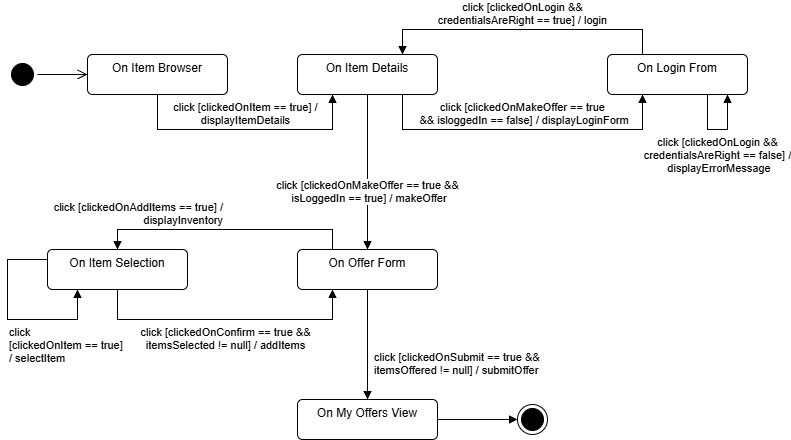

The diagram above was exported from draw.io. Its source (the exported page's mxGraphModel, read from the mxfile embedded in the PNG):
<mxGraphModel dx="2000" dy="1138" grid="1" gridSize="10" guides="1" tooltips="1" connect="1" arrows="1" fold="1" page="1" pageScale="1" pageWidth="827" pageHeight="1169" math="0" shadow="0">
  <root>
    <mxCell id="0" />
    <mxCell id="1" parent="0" />
    <mxCell id="0ToUDdBaOlqvC_XgFN17-2" parent="1" style="html=1;align=center;verticalAlign=top;rounded=1;absoluteArcSize=1;arcSize=10;dashed=0;whiteSpace=wrap;" value="On Item Browser" vertex="1">
      <mxGeometry height="40" width="140" x="120" y="75" as="geometry" />
    </mxCell>
    <mxCell id="0ToUDdBaOlqvC_XgFN17-3" parent="1" style="ellipse;html=1;shape=endState;fillColor=strokeColor;" value="" vertex="1">
      <mxGeometry height="30" width="30" x="550" y="425" as="geometry" />
    </mxCell>
    <mxCell id="0ToUDdBaOlqvC_XgFN17-4" parent="1" style="ellipse;html=1;shape=startState;fillColor=#000000;strokeColor=light-dark(#000000, #ff9090);" value="" vertex="1">
      <mxGeometry height="30" width="30" x="40" y="80" as="geometry" />
    </mxCell>
    <mxCell id="0ToUDdBaOlqvC_XgFN17-5" edge="1" parent="1" source="0ToUDdBaOlqvC_XgFN17-4" style="edgeStyle=orthogonalEdgeStyle;html=1;verticalAlign=bottom;endArrow=open;endSize=8;strokeColor=light-dark(#000000, #ff9090);rounded=0;" target="0ToUDdBaOlqvC_XgFN17-2" value="">
      <mxGeometry relative="1" as="geometry">
        <mxPoint x="95" y="300" as="targetPoint" />
      </mxGeometry>
    </mxCell>
    <mxCell id="0ToUDdBaOlqvC_XgFN17-6" parent="1" style="html=1;align=center;verticalAlign=top;rounded=1;absoluteArcSize=1;arcSize=10;dashed=0;whiteSpace=wrap;" value="On My Offers View" vertex="1">
      <mxGeometry height="40" width="140" x="330" y="420" as="geometry" />
    </mxCell>
    <mxCell id="0ToUDdBaOlqvC_XgFN17-7" parent="1" style="html=1;align=center;verticalAlign=top;rounded=1;absoluteArcSize=1;arcSize=10;dashed=0;whiteSpace=wrap;" value="On Login From" vertex="1">
      <mxGeometry height="40" width="140" x="640" y="75" as="geometry" />
    </mxCell>
    <mxCell id="0ToUDdBaOlqvC_XgFN17-8" parent="1" style="html=1;align=center;verticalAlign=top;rounded=1;absoluteArcSize=1;arcSize=10;dashed=0;whiteSpace=wrap;" value="On Offer Form" vertex="1">
      <mxGeometry height="40" width="140" x="330" y="270" as="geometry" />
    </mxCell>
    <mxCell id="0ToUDdBaOlqvC_XgFN17-9" parent="1" style="html=1;align=center;verticalAlign=top;rounded=1;absoluteArcSize=1;arcSize=10;dashed=0;whiteSpace=wrap;" value="On Item Details" vertex="1">
      <mxGeometry height="40" width="140" x="330" y="75" as="geometry" />
    </mxCell>
    <mxCell id="0ToUDdBaOlqvC_XgFN17-10" parent="1" style="html=1;align=center;verticalAlign=top;rounded=1;absoluteArcSize=1;arcSize=10;dashed=0;whiteSpace=wrap;" value="On Item Selection" vertex="1">
      <mxGeometry height="40" width="140" x="80" y="270" as="geometry" />
    </mxCell>
    <mxCell id="0ToUDdBaOlqvC_XgFN17-11" edge="1" parent="1" source="0ToUDdBaOlqvC_XgFN17-2" style="html=1;verticalAlign=bottom;endArrow=block;curved=0;rounded=0;entryX=0.25;entryY=1;entryDx=0;entryDy=0;" target="0ToUDdBaOlqvC_XgFN17-9" value="click [clickedOnItem == true] / &lt;br&gt;displayItemDetails">
      <mxGeometry relative="1" width="80" as="geometry">
        <Array as="points">
          <mxPoint x="190" y="150" />
          <mxPoint x="365" y="150" />
        </Array>
        <mxPoint x="380" y="290" as="sourcePoint" />
        <mxPoint x="460" y="290" as="targetPoint" />
      </mxGeometry>
    </mxCell>
    <mxCell id="0ToUDdBaOlqvC_XgFN17-12" edge="1" parent="1" source="0ToUDdBaOlqvC_XgFN17-9" style="html=1;verticalAlign=top;endArrow=block;curved=0;rounded=0;labelPosition=center;verticalLabelPosition=bottom;align=center;" target="0ToUDdBaOlqvC_XgFN17-8" value="click [clickedOnMakeOffer == true &amp;amp;&amp;amp;&lt;br&gt;&amp;nbsp;isLoggedIn == true] / makeOffer">
      <mxGeometry relative="1" width="80" as="geometry">
        <mxPoint x="300" y="228" as="sourcePoint" />
        <mxPoint x="600" y="197" as="targetPoint" />
      </mxGeometry>
    </mxCell>
    <mxCell id="0ToUDdBaOlqvC_XgFN17-13" edge="1" parent="1" source="0ToUDdBaOlqvC_XgFN17-8" style="html=1;verticalAlign=bottom;endArrow=block;curved=0;rounded=0;exitX=0.25;exitY=0;exitDx=0;exitDy=0;labelPosition=left;verticalLabelPosition=top;align=right;" target="0ToUDdBaOlqvC_XgFN17-10" value="click [clickedOnAddItems == true] /&lt;br&gt;&amp;nbsp;displayInventory">
      <mxGeometry relative="1" width="80" as="geometry">
        <Array as="points">
          <mxPoint x="365" y="250" />
          <mxPoint x="150" y="250" />
        </Array>
        <mxPoint x="540" y="300" as="sourcePoint" />
        <mxPoint x="180" y="280" as="targetPoint" />
      </mxGeometry>
    </mxCell>
    <mxCell id="0ToUDdBaOlqvC_XgFN17-16" edge="1" parent="1" source="0ToUDdBaOlqvC_XgFN17-10" style="html=1;verticalAlign=top;endArrow=block;curved=0;rounded=0;entryX=0.25;entryY=1;entryDx=0;entryDy=0;labelPosition=center;verticalLabelPosition=bottom;align=center;" target="0ToUDdBaOlqvC_XgFN17-8" value="click [clickedOnConfirm == true &amp;amp;&amp;amp; &lt;br&gt;itemsSelected != null] / addItems">
      <mxGeometry relative="1" width="80" as="geometry">
        <Array as="points">
          <mxPoint x="150" y="340" />
          <mxPoint x="365" y="340" />
        </Array>
        <mxPoint x="760" y="380" as="sourcePoint" />
        <mxPoint x="784" y="440" as="targetPoint" />
      </mxGeometry>
    </mxCell>
    <mxCell id="0ToUDdBaOlqvC_XgFN17-17" edge="1" parent="1" source="0ToUDdBaOlqvC_XgFN17-9" style="html=1;verticalAlign=bottom;endArrow=block;curved=0;rounded=0;exitX=0.75;exitY=1;exitDx=0;exitDy=0;entryX=0.25;entryY=1;entryDx=0;entryDy=0;" target="0ToUDdBaOlqvC_XgFN17-7" value="click [clickedOnMakeOffer == true&lt;br&gt;&amp;nbsp;&amp;amp;&amp;amp; isloggedIn == false] / displayLoginForm">
      <mxGeometry relative="1" width="80" as="geometry">
        <Array as="points">
          <mxPoint x="435" y="150" />
          <mxPoint x="675" y="150" />
        </Array>
        <mxPoint x="610" y="110" as="sourcePoint" />
        <mxPoint x="634" y="170" as="targetPoint" />
      </mxGeometry>
    </mxCell>
    <mxCell id="0ToUDdBaOlqvC_XgFN17-18" edge="1" parent="1" source="0ToUDdBaOlqvC_XgFN17-7" style="html=1;verticalAlign=bottom;endArrow=block;curved=0;rounded=0;exitX=0.25;exitY=0;exitDx=0;exitDy=0;entryX=0.75;entryY=0;entryDx=0;entryDy=0;" target="0ToUDdBaOlqvC_XgFN17-9" value="click [clickedOnLogin &amp;amp;&amp;amp; &lt;br&gt;credentialsAreRight == true] / login">
      <mxGeometry relative="1" width="80" as="geometry">
        <Array as="points">
          <mxPoint x="675" y="50" />
          <mxPoint x="435" y="50" />
        </Array>
        <mxPoint x="784" y="180" as="sourcePoint" />
        <mxPoint x="670" y="110" as="targetPoint" />
      </mxGeometry>
    </mxCell>
    <mxCell id="0ToUDdBaOlqvC_XgFN17-19" edge="1" parent="1" source="0ToUDdBaOlqvC_XgFN17-7" style="html=1;verticalAlign=top;endArrow=block;curved=0;rounded=0;edgeStyle=orthogonalEdgeStyle;innerLoopWaypoints=1;labelPosition=center;verticalLabelPosition=bottom;align=center;" target="0ToUDdBaOlqvC_XgFN17-7" value="click [clickedOnLogin &amp;amp;&amp;amp;&lt;br&gt;credentialsAreRight == false] /&lt;br&gt;&amp;nbsp;displayErrorMessage">
      <mxGeometry relative="1" width="80" as="geometry">
        <Array as="points">
          <mxPoint x="740" y="150" />
          <mxPoint x="760" y="150" />
        </Array>
        <mxPoint x="360" y="59.99882352941171" as="sourcePoint" />
        <mxPoint x="360" y="79.94" as="targetPoint" />
      </mxGeometry>
    </mxCell>
    <mxCell id="0ToUDdBaOlqvC_XgFN17-20" edge="1" parent="1" source="0ToUDdBaOlqvC_XgFN17-8" style="html=1;verticalAlign=top;endArrow=block;curved=0;rounded=0;labelPosition=right;verticalLabelPosition=bottom;align=left;spacingLeft=5;" target="0ToUDdBaOlqvC_XgFN17-6" value="click [clickedOnSubmit == true &amp;amp;&amp;amp; &lt;br&gt;itemsOffered != null] / submitOffer">
      <mxGeometry relative="1" width="80" as="geometry">
        <mxPoint x="534" y="410" as="sourcePoint" />
        <mxPoint x="420" y="340" as="targetPoint" />
      </mxGeometry>
    </mxCell>
    <mxCell id="0ToUDdBaOlqvC_XgFN17-21" edge="1" parent="1" source="0ToUDdBaOlqvC_XgFN17-6" style="html=1;verticalAlign=bottom;endArrow=block;curved=0;rounded=0;" target="0ToUDdBaOlqvC_XgFN17-3" value="&lt;div&gt;&lt;br&gt;&lt;/div&gt;&lt;div&gt;&lt;br&gt;&lt;/div&gt;">
      <mxGeometry relative="1" width="80" as="geometry">
        <mxPoint x="534" y="520" as="sourcePoint" />
        <mxPoint x="420" y="450" as="targetPoint" />
      </mxGeometry>
    </mxCell>
    <mxCell id="KajgYpHRzwZb10gNmoP0-1" edge="1" parent="1" source="0ToUDdBaOlqvC_XgFN17-10" style="html=1;verticalAlign=top;endArrow=block;curved=0;rounded=0;edgeStyle=orthogonalEdgeStyle;innerLoopWaypoints=1;labelPosition=right;verticalLabelPosition=bottom;align=left;" target="0ToUDdBaOlqvC_XgFN17-10" value="click &lt;br&gt;[clickedOnItem == true]&lt;br&gt;/ selectItem">
      <mxGeometry relative="1" width="80" as="geometry">
        <Array as="points">
          <mxPoint x="40" y="280" />
          <mxPoint x="40" y="340" />
          <mxPoint x="110" y="340" />
        </Array>
        <mxPoint x="40" y="300" as="sourcePoint" />
        <mxPoint x="60" y="300" as="targetPoint" />
      </mxGeometry>
    </mxCell>
  </root>
</mxGraphModel>